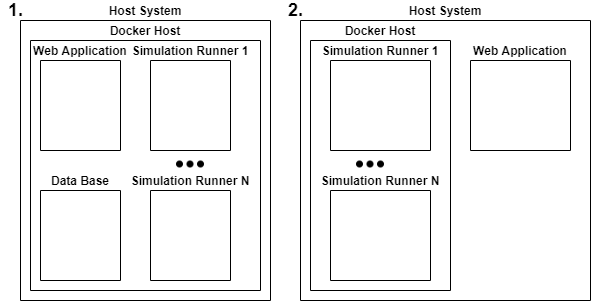

The diagram above was exported from draw.io. Its source (the exported page's mxGraphModel, read from the mxfile embedded in the PNG):
<mxGraphModel dx="1422" dy="802" grid="1" gridSize="10" guides="1" tooltips="1" connect="1" arrows="1" fold="1" page="1" pageScale="1" pageWidth="850" pageHeight="1100" math="0" shadow="0">
  <root>
    <mxCell id="0" />
    <mxCell id="1" parent="0" />
    <mxCell id="2" value="Host System" style="swimlane;startSize=0;verticalAlign=bottom;" vertex="1" parent="1">
      <mxGeometry x="60" y="180" width="250" height="280" as="geometry" />
    </mxCell>
    <mxCell id="3" value="Docker Host" style="swimlane;startSize=0;verticalAlign=bottom;" vertex="1" parent="2">
      <mxGeometry x="10" y="20" width="230" height="250" as="geometry" />
    </mxCell>
    <mxCell id="4" value="Web Application" style="swimlane;startSize=0;verticalAlign=bottom;" vertex="1" parent="3">
      <mxGeometry x="10" y="20" width="80" height="90" as="geometry" />
    </mxCell>
    <mxCell id="5" value="Simulation Runner 1" style="swimlane;startSize=0;verticalAlign=bottom;" vertex="1" parent="3">
      <mxGeometry x="120" y="20" width="80" height="90" as="geometry" />
    </mxCell>
    <mxCell id="6" value="Simulation Runner N" style="swimlane;startSize=0;verticalAlign=bottom;" vertex="1" parent="3">
      <mxGeometry x="120" y="150" width="80" height="90" as="geometry" />
    </mxCell>
    <mxCell id="7" value="" style="shape=image;html=1;verticalAlign=top;verticalLabelPosition=bottom;labelBackgroundColor=#ffffff;imageAspect=0;aspect=fixed;image=https://cdn4.iconfinder.com/data/icons/essential-app-1/16/dot-more-menu-hide-128.png" vertex="1" parent="3">
      <mxGeometry x="146" y="110" width="28" height="28" as="geometry" />
    </mxCell>
    <mxCell id="8" value="Data Base" style="swimlane;startSize=0;verticalAlign=bottom;" vertex="1" parent="2">
      <mxGeometry x="20" y="170" width="80" height="90" as="geometry" />
    </mxCell>
    <mxCell id="9" value="Host System" style="swimlane;startSize=0;verticalAlign=bottom;" vertex="1" parent="1">
      <mxGeometry x="340" y="180" width="290" height="280" as="geometry" />
    </mxCell>
    <mxCell id="10" value="Docker Host" style="swimlane;startSize=0;verticalAlign=bottom;" vertex="1" parent="9">
      <mxGeometry x="10" y="20" width="140" height="250" as="geometry" />
    </mxCell>
    <mxCell id="11" value="Simulation Runner 1" style="swimlane;startSize=0;verticalAlign=bottom;" vertex="1" parent="10">
      <mxGeometry x="20" y="20" width="100" height="90" as="geometry" />
    </mxCell>
    <mxCell id="12" value="Simulation Runner N" style="swimlane;startSize=0;verticalAlign=bottom;" vertex="1" parent="10">
      <mxGeometry x="20" y="150" width="100" height="90" as="geometry" />
    </mxCell>
    <mxCell id="13" value="" style="shape=image;html=1;verticalAlign=top;verticalLabelPosition=bottom;labelBackgroundColor=#ffffff;imageAspect=0;aspect=fixed;image=https://cdn4.iconfinder.com/data/icons/essential-app-1/16/dot-more-menu-hide-128.png" vertex="1" parent="10">
      <mxGeometry x="46" y="110" width="28" height="28" as="geometry" />
    </mxCell>
    <mxCell id="14" value="Web Application" style="swimlane;startSize=0;verticalAlign=bottom;" vertex="1" parent="9">
      <mxGeometry x="170" y="40" width="100" height="90" as="geometry" />
    </mxCell>
    <mxCell id="15" value="&lt;b&gt;&lt;font style=&quot;font-size: 18px&quot;&gt;1.&lt;/font&gt;&lt;/b&gt;" style="text;html=1;align=center;verticalAlign=middle;resizable=0;points=[];autosize=1;strokeColor=none;fillColor=none;" vertex="1" parent="1">
      <mxGeometry x="40" y="160" width="30" height="20" as="geometry" />
    </mxCell>
    <mxCell id="16" value="&lt;b&gt;&lt;font style=&quot;font-size: 18px&quot;&gt;2.&lt;/font&gt;&lt;/b&gt;" style="text;html=1;align=center;verticalAlign=middle;resizable=0;points=[];autosize=1;strokeColor=none;fillColor=none;" vertex="1" parent="1">
      <mxGeometry x="320" y="160" width="30" height="20" as="geometry" />
    </mxCell>
  </root>
</mxGraphModel>